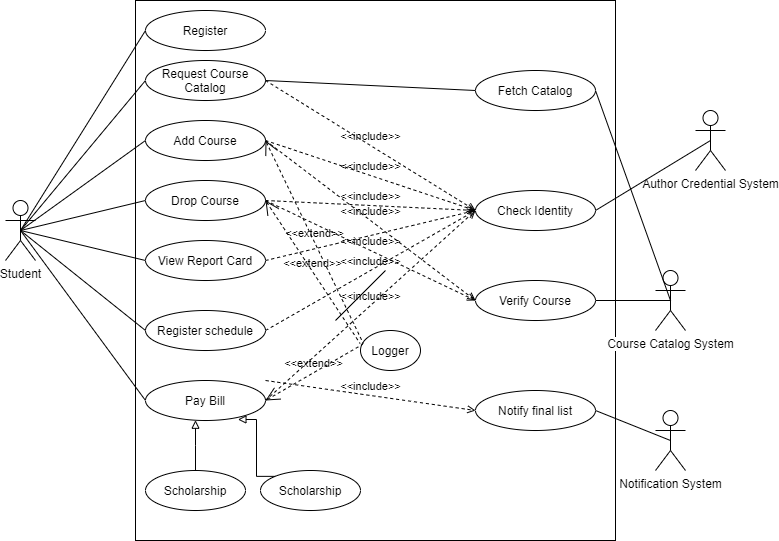

The diagram above was exported from draw.io. Its source (the exported page's mxGraphModel, read from the mxfile embedded in the PNG):
<mxGraphModel dx="1024" dy="592" grid="1" gridSize="10" guides="1" tooltips="1" connect="1" arrows="1" fold="1" page="1" pageScale="1" pageWidth="850" pageHeight="1100" math="0" shadow="0">
  <root>
    <mxCell id="0" />
    <mxCell id="1" parent="0" />
    <mxCell id="8cM5UGPQXw3fMsNvgJ57-1" value="" style="rounded=0;whiteSpace=wrap;html=1;" parent="1" vertex="1">
      <mxGeometry x="200" y="10" width="480" height="540" as="geometry" />
    </mxCell>
    <mxCell id="8cM5UGPQXw3fMsNvgJ57-4" value="Student&lt;br&gt;" style="shape=umlActor;verticalLabelPosition=bottom;labelBackgroundColor=#ffffff;verticalAlign=top;html=1;outlineConnect=0;" parent="1" vertex="1">
      <mxGeometry x="70" y="210" width="30" height="60" as="geometry" />
    </mxCell>
    <mxCell id="8cM5UGPQXw3fMsNvgJ57-5" value="Author Credential System" style="shape=umlActor;verticalLabelPosition=bottom;labelBackgroundColor=#ffffff;verticalAlign=top;html=1;outlineConnect=0;" parent="1" vertex="1">
      <mxGeometry x="760" y="120" width="30" height="60" as="geometry" />
    </mxCell>
    <mxCell id="8cM5UGPQXw3fMsNvgJ57-6" value="" style="endArrow=none;html=1;exitX=0.5;exitY=0.5;exitDx=0;exitDy=0;exitPerimeter=0;entryX=0;entryY=0.5;entryDx=0;entryDy=0;" parent="1" source="8cM5UGPQXw3fMsNvgJ57-4" target="8cM5UGPQXw3fMsNvgJ57-24" edge="1">
      <mxGeometry width="50" height="50" relative="1" as="geometry">
        <mxPoint x="400" y="280" as="sourcePoint" />
        <mxPoint x="450" y="230" as="targetPoint" />
      </mxGeometry>
    </mxCell>
    <mxCell id="8cM5UGPQXw3fMsNvgJ57-10" value="Course Catalog System" style="shape=umlActor;verticalLabelPosition=bottom;labelBackgroundColor=#ffffff;verticalAlign=top;html=1;outlineConnect=0;" parent="1" vertex="1">
      <mxGeometry x="720" y="280" width="30" height="60" as="geometry" />
    </mxCell>
    <mxCell id="8cM5UGPQXw3fMsNvgJ57-18" value="" style="endArrow=none;html=1;entryX=0;entryY=0.5;entryDx=0;entryDy=0;exitX=0.5;exitY=0.5;exitDx=0;exitDy=0;exitPerimeter=0;" parent="1" source="8cM5UGPQXw3fMsNvgJ57-4" target="8cM5UGPQXw3fMsNvgJ57-19" edge="1">
      <mxGeometry width="50" height="50" relative="1" as="geometry">
        <mxPoint x="100" y="285" as="sourcePoint" />
        <mxPoint x="262.634552545373" y="136.69799751670917" as="targetPoint" />
      </mxGeometry>
    </mxCell>
    <mxCell id="8cM5UGPQXw3fMsNvgJ57-19" value="Request Course Catalog" style="ellipse;whiteSpace=wrap;html=1;" parent="1" vertex="1">
      <mxGeometry x="210" y="70" width="120" height="40" as="geometry" />
    </mxCell>
    <mxCell id="8cM5UGPQXw3fMsNvgJ57-20" value="Add Course" style="ellipse;whiteSpace=wrap;html=1;" parent="1" vertex="1">
      <mxGeometry x="210" y="130" width="120" height="40" as="geometry" />
    </mxCell>
    <mxCell id="8cM5UGPQXw3fMsNvgJ57-21" value="Drop Course&lt;span style=&quot;color: rgba(0 , 0 , 0 , 0) ; font-family: monospace ; font-size: 0px&quot;&gt;%3CmxGraphModel%3E%3Croot%3E%3CmxCell%20id%3D%220%22%2F%3E%3CmxCell%20id%3D%221%22%20parent%3D%220%22%2F%3E%3CmxCell%20id%3D%222%22%20value%3D%22Request%20Course%20Catalog%22%20style%3D%22ellipse%3BwhiteSpace%3Dwrap%3Bhtml%3D1%3B%22%20vertex%3D%221%22%20parent%3D%221%22%3E%3CmxGeometry%20x%3D%22210%22%20y%3D%2260%22%20width%3D%22120%22%20height%3D%2240%22%20as%3D%22geometry%22%2F%3E%3C%2FmxCell%3E%3C%2Froot%3E%3C%2FmxGraphModel%3E&lt;/span&gt;" style="ellipse;whiteSpace=wrap;html=1;" parent="1" vertex="1">
      <mxGeometry x="210" y="190" width="120" height="40" as="geometry" />
    </mxCell>
    <mxCell id="8cM5UGPQXw3fMsNvgJ57-22" value="Register schedule" style="ellipse;whiteSpace=wrap;html=1;" parent="1" vertex="1">
      <mxGeometry x="210" y="320" width="120" height="40" as="geometry" />
    </mxCell>
    <mxCell id="8cM5UGPQXw3fMsNvgJ57-23" value="View Report Card" style="ellipse;whiteSpace=wrap;html=1;" parent="1" vertex="1">
      <mxGeometry x="210" y="250" width="120" height="40" as="geometry" />
    </mxCell>
    <mxCell id="8cM5UGPQXw3fMsNvgJ57-24" value="Pay Bill" style="ellipse;whiteSpace=wrap;html=1;" parent="1" vertex="1">
      <mxGeometry x="210" y="390" width="120" height="40" as="geometry" />
    </mxCell>
    <mxCell id="8cM5UGPQXw3fMsNvgJ57-25" value="" style="endArrow=none;html=1;entryX=0;entryY=0.5;entryDx=0;entryDy=0;exitX=0.5;exitY=0.5;exitDx=0;exitDy=0;exitPerimeter=0;" parent="1" source="8cM5UGPQXw3fMsNvgJ57-4" target="8cM5UGPQXw3fMsNvgJ57-20" edge="1">
      <mxGeometry width="50" height="50" relative="1" as="geometry">
        <mxPoint x="400" y="270" as="sourcePoint" />
        <mxPoint x="450" y="220" as="targetPoint" />
      </mxGeometry>
    </mxCell>
    <mxCell id="8cM5UGPQXw3fMsNvgJ57-26" value="" style="endArrow=none;html=1;entryX=0;entryY=0.5;entryDx=0;entryDy=0;exitX=0.5;exitY=0.5;exitDx=0;exitDy=0;exitPerimeter=0;" parent="1" source="8cM5UGPQXw3fMsNvgJ57-4" target="8cM5UGPQXw3fMsNvgJ57-21" edge="1">
      <mxGeometry width="50" height="50" relative="1" as="geometry">
        <mxPoint x="400" y="270" as="sourcePoint" />
        <mxPoint x="450" y="220" as="targetPoint" />
      </mxGeometry>
    </mxCell>
    <mxCell id="8cM5UGPQXw3fMsNvgJ57-27" value="" style="endArrow=none;html=1;exitX=0;exitY=0.5;exitDx=0;exitDy=0;entryX=0.5;entryY=0.5;entryDx=0;entryDy=0;entryPerimeter=0;" parent="1" source="8cM5UGPQXw3fMsNvgJ57-23" target="8cM5UGPQXw3fMsNvgJ57-4" edge="1">
      <mxGeometry width="50" height="50" relative="1" as="geometry">
        <mxPoint x="400" y="270" as="sourcePoint" />
        <mxPoint x="450" y="220" as="targetPoint" />
      </mxGeometry>
    </mxCell>
    <mxCell id="8cM5UGPQXw3fMsNvgJ57-28" value="" style="endArrow=none;html=1;entryX=0;entryY=0.5;entryDx=0;entryDy=0;exitX=0.5;exitY=0.5;exitDx=0;exitDy=0;exitPerimeter=0;" parent="1" source="8cM5UGPQXw3fMsNvgJ57-4" target="8cM5UGPQXw3fMsNvgJ57-22" edge="1">
      <mxGeometry width="50" height="50" relative="1" as="geometry">
        <mxPoint x="400" y="260" as="sourcePoint" />
        <mxPoint x="450" y="210" as="targetPoint" />
      </mxGeometry>
    </mxCell>
    <mxCell id="8cM5UGPQXw3fMsNvgJ57-29" value="Fetch Catalog" style="ellipse;whiteSpace=wrap;html=1;" parent="1" vertex="1">
      <mxGeometry x="540" y="80" width="120" height="40" as="geometry" />
    </mxCell>
    <mxCell id="8cM5UGPQXw3fMsNvgJ57-30" value="Check Identity" style="ellipse;whiteSpace=wrap;html=1;" parent="1" vertex="1">
      <mxGeometry x="540" y="200" width="120" height="40" as="geometry" />
    </mxCell>
    <mxCell id="8cM5UGPQXw3fMsNvgJ57-31" value="Verify Course" style="ellipse;whiteSpace=wrap;html=1;" parent="1" vertex="1">
      <mxGeometry x="540" y="290" width="120" height="40" as="geometry" />
    </mxCell>
    <mxCell id="8cM5UGPQXw3fMsNvgJ57-32" value="" style="endArrow=none;dashed=1;html=1;exitX=1;exitY=0.5;exitDx=0;exitDy=0;entryX=0;entryY=0.5;entryDx=0;entryDy=0;" parent="1" source="8cM5UGPQXw3fMsNvgJ57-23" target="8cM5UGPQXw3fMsNvgJ57-30" edge="1">
      <mxGeometry width="50" height="50" relative="1" as="geometry">
        <mxPoint x="400" y="260" as="sourcePoint" />
        <mxPoint x="450" y="210" as="targetPoint" />
      </mxGeometry>
    </mxCell>
    <mxCell id="8cM5UGPQXw3fMsNvgJ57-33" value="&amp;lt;&amp;lt;include&amp;gt;&amp;gt;" style="edgeStyle=none;html=1;endArrow=open;verticalAlign=bottom;dashed=1;labelBackgroundColor=none;exitX=1;exitY=0.5;exitDx=0;exitDy=0;entryX=0;entryY=0.5;entryDx=0;entryDy=0;" parent="1" source="8cM5UGPQXw3fMsNvgJ57-19" target="8cM5UGPQXw3fMsNvgJ57-30" edge="1">
      <mxGeometry width="160" relative="1" as="geometry">
        <mxPoint x="340" y="240" as="sourcePoint" />
        <mxPoint x="500" y="240" as="targetPoint" />
      </mxGeometry>
    </mxCell>
    <mxCell id="8cM5UGPQXw3fMsNvgJ57-34" value="&amp;lt;&amp;lt;include&amp;gt;&amp;gt;" style="edgeStyle=none;html=1;endArrow=open;verticalAlign=bottom;dashed=1;labelBackgroundColor=none;exitX=1;exitY=0.5;exitDx=0;exitDy=0;entryX=0;entryY=0.5;entryDx=0;entryDy=0;" parent="1" source="8cM5UGPQXw3fMsNvgJ57-22" target="8cM5UGPQXw3fMsNvgJ57-30" edge="1">
      <mxGeometry width="160" relative="1" as="geometry">
        <mxPoint x="340" y="90" as="sourcePoint" />
        <mxPoint x="520" y="240" as="targetPoint" />
      </mxGeometry>
    </mxCell>
    <mxCell id="8cM5UGPQXw3fMsNvgJ57-35" value="&amp;lt;&amp;lt;include&amp;gt;&amp;gt;" style="edgeStyle=none;html=1;endArrow=open;verticalAlign=bottom;dashed=1;labelBackgroundColor=none;exitX=1;exitY=0.5;exitDx=0;exitDy=0;entryX=0;entryY=0.5;entryDx=0;entryDy=0;" parent="1" source="8cM5UGPQXw3fMsNvgJ57-24" target="8cM5UGPQXw3fMsNvgJ57-30" edge="1">
      <mxGeometry width="160" relative="1" as="geometry">
        <mxPoint x="350" y="100" as="sourcePoint" />
        <mxPoint x="530" y="250" as="targetPoint" />
      </mxGeometry>
    </mxCell>
    <mxCell id="8cM5UGPQXw3fMsNvgJ57-36" value="&amp;lt;&amp;lt;include&amp;gt;&amp;gt;" style="edgeStyle=none;html=1;endArrow=open;verticalAlign=bottom;dashed=1;labelBackgroundColor=none;exitX=1;exitY=0.5;exitDx=0;exitDy=0;entryX=0;entryY=0.5;entryDx=0;entryDy=0;" parent="1" source="8cM5UGPQXw3fMsNvgJ57-21" target="8cM5UGPQXw3fMsNvgJ57-30" edge="1">
      <mxGeometry width="160" relative="1" as="geometry">
        <mxPoint x="360" y="110" as="sourcePoint" />
        <mxPoint x="540" y="260" as="targetPoint" />
      </mxGeometry>
    </mxCell>
    <mxCell id="8cM5UGPQXw3fMsNvgJ57-37" value="&amp;lt;&amp;lt;include&amp;gt;&amp;gt;" style="edgeStyle=none;html=1;endArrow=open;verticalAlign=bottom;dashed=1;labelBackgroundColor=none;exitX=1;exitY=0.5;exitDx=0;exitDy=0;entryX=0;entryY=0.5;entryDx=0;entryDy=0;" parent="1" source="8cM5UGPQXw3fMsNvgJ57-20" target="8cM5UGPQXw3fMsNvgJ57-30" edge="1">
      <mxGeometry width="160" relative="1" as="geometry">
        <mxPoint x="330" y="150" as="sourcePoint" />
        <mxPoint x="510" y="230" as="targetPoint" />
      </mxGeometry>
    </mxCell>
    <mxCell id="8cM5UGPQXw3fMsNvgJ57-38" value="&amp;lt;&amp;lt;include&amp;gt;&amp;gt;" style="edgeStyle=none;html=1;endArrow=open;verticalAlign=bottom;dashed=1;labelBackgroundColor=none;entryX=0;entryY=0.5;entryDx=0;entryDy=0;exitX=1;exitY=0.5;exitDx=0;exitDy=0;" parent="1" source="8cM5UGPQXw3fMsNvgJ57-20" target="8cM5UGPQXw3fMsNvgJ57-31" edge="1">
      <mxGeometry width="160" relative="1" as="geometry">
        <mxPoint x="380" y="130" as="sourcePoint" />
        <mxPoint x="560" y="280" as="targetPoint" />
      </mxGeometry>
    </mxCell>
    <mxCell id="8cM5UGPQXw3fMsNvgJ57-40" value="&amp;lt;&amp;lt;include&amp;gt;&amp;gt;" style="edgeStyle=none;html=1;endArrow=open;verticalAlign=bottom;dashed=1;labelBackgroundColor=none;entryX=0;entryY=0.5;entryDx=0;entryDy=0;exitX=1;exitY=0.5;exitDx=0;exitDy=0;" parent="1" source="8cM5UGPQXw3fMsNvgJ57-21" target="8cM5UGPQXw3fMsNvgJ57-31" edge="1">
      <mxGeometry width="160" relative="1" as="geometry">
        <mxPoint x="340" y="160" as="sourcePoint" />
        <mxPoint x="510" y="310" as="targetPoint" />
      </mxGeometry>
    </mxCell>
    <mxCell id="8cM5UGPQXw3fMsNvgJ57-42" value="Notify final list" style="ellipse;whiteSpace=wrap;html=1;" parent="1" vertex="1">
      <mxGeometry x="540" y="400" width="120" height="40" as="geometry" />
    </mxCell>
    <mxCell id="8cM5UGPQXw3fMsNvgJ57-43" value="&amp;lt;&amp;lt;include&amp;gt;&amp;gt;" style="edgeStyle=none;html=1;endArrow=open;verticalAlign=bottom;dashed=1;labelBackgroundColor=none;entryX=0;entryY=0.5;entryDx=0;entryDy=0;" parent="1" target="8cM5UGPQXw3fMsNvgJ57-42" edge="1">
      <mxGeometry width="160" relative="1" as="geometry">
        <mxPoint x="330" y="390" as="sourcePoint" />
        <mxPoint x="530" y="220" as="targetPoint" />
      </mxGeometry>
    </mxCell>
    <mxCell id="8cM5UGPQXw3fMsNvgJ57-46" value="Notification System" style="shape=umlActor;verticalLabelPosition=bottom;labelBackgroundColor=#ffffff;verticalAlign=top;html=1;outlineConnect=0;" parent="1" vertex="1">
      <mxGeometry x="720" y="420" width="30" height="60" as="geometry" />
    </mxCell>
    <mxCell id="8cM5UGPQXw3fMsNvgJ57-50" value="" style="endArrow=none;html=1;exitX=1;exitY=0.5;exitDx=0;exitDy=0;entryX=0.5;entryY=0.5;entryDx=0;entryDy=0;entryPerimeter=0;" parent="1" source="8cM5UGPQXw3fMsNvgJ57-29" target="8cM5UGPQXw3fMsNvgJ57-10" edge="1">
      <mxGeometry width="50" height="50" relative="1" as="geometry">
        <mxPoint x="400" y="250" as="sourcePoint" />
        <mxPoint x="680" y="290" as="targetPoint" />
      </mxGeometry>
    </mxCell>
    <mxCell id="8cM5UGPQXw3fMsNvgJ57-51" value="" style="endArrow=none;html=1;exitX=0.5;exitY=0.5;exitDx=0;exitDy=0;exitPerimeter=0;entryX=1;entryY=0.5;entryDx=0;entryDy=0;" parent="1" source="8cM5UGPQXw3fMsNvgJ57-5" target="8cM5UGPQXw3fMsNvgJ57-30" edge="1">
      <mxGeometry width="50" height="50" relative="1" as="geometry">
        <mxPoint x="400" y="360" as="sourcePoint" />
        <mxPoint x="450" y="310" as="targetPoint" />
      </mxGeometry>
    </mxCell>
    <mxCell id="8cM5UGPQXw3fMsNvgJ57-52" value="" style="endArrow=none;html=1;entryX=1;entryY=0.5;entryDx=0;entryDy=0;exitX=0.5;exitY=0.5;exitDx=0;exitDy=0;exitPerimeter=0;" parent="1" source="8cM5UGPQXw3fMsNvgJ57-46" target="8cM5UGPQXw3fMsNvgJ57-42" edge="1">
      <mxGeometry width="50" height="50" relative="1" as="geometry">
        <mxPoint x="400" y="290" as="sourcePoint" />
        <mxPoint x="450" y="240" as="targetPoint" />
      </mxGeometry>
    </mxCell>
    <mxCell id="2dHq-_ZxhXP1HJYdoSYs-3" value="" style="endArrow=none;html=1;exitX=0.5;exitY=0.5;exitDx=0;exitDy=0;exitPerimeter=0;entryX=1;entryY=0.5;entryDx=0;entryDy=0;" parent="1" source="8cM5UGPQXw3fMsNvgJ57-10" target="8cM5UGPQXw3fMsNvgJ57-31" edge="1">
      <mxGeometry width="50" height="50" relative="1" as="geometry">
        <mxPoint x="745" y="160" as="sourcePoint" />
        <mxPoint x="650" y="220" as="targetPoint" />
      </mxGeometry>
    </mxCell>
    <mxCell id="2dHq-_ZxhXP1HJYdoSYs-4" value="Logger" style="ellipse;whiteSpace=wrap;html=1;" parent="1" vertex="1">
      <mxGeometry x="425" y="340" width="60" height="40" as="geometry" />
    </mxCell>
    <mxCell id="2dHq-_ZxhXP1HJYdoSYs-7" value="&amp;lt;&amp;lt;extend&amp;gt;&amp;gt;" style="edgeStyle=none;html=1;startArrow=open;endArrow=none;startSize=12;verticalAlign=bottom;dashed=1;labelBackgroundColor=none;exitX=1;exitY=0.5;exitDx=0;exitDy=0;entryX=0.047;entryY=0.325;entryDx=0;entryDy=0;entryPerimeter=0;" parent="1" source="8cM5UGPQXw3fMsNvgJ57-20" target="2dHq-_ZxhXP1HJYdoSYs-4" edge="1">
      <mxGeometry width="160" relative="1" as="geometry">
        <mxPoint x="310" y="480" as="sourcePoint" />
        <mxPoint x="470" y="480" as="targetPoint" />
      </mxGeometry>
    </mxCell>
    <mxCell id="2dHq-_ZxhXP1HJYdoSYs-8" value="&amp;lt;&amp;lt;extend&amp;gt;&amp;gt;" style="edgeStyle=none;html=1;startArrow=open;endArrow=none;startSize=12;verticalAlign=bottom;dashed=1;labelBackgroundColor=none;exitX=1;exitY=0.5;exitDx=0;exitDy=0;entryX=-0.007;entryY=0.325;entryDx=0;entryDy=0;entryPerimeter=0;" parent="1" source="8cM5UGPQXw3fMsNvgJ57-21" target="2dHq-_ZxhXP1HJYdoSYs-4" edge="1">
      <mxGeometry width="160" relative="1" as="geometry">
        <mxPoint x="340" y="160" as="sourcePoint" />
        <mxPoint x="442.81999999999994" y="343" as="targetPoint" />
      </mxGeometry>
    </mxCell>
    <mxCell id="2dHq-_ZxhXP1HJYdoSYs-9" value="&amp;lt;&amp;lt;extend&amp;gt;&amp;gt;" style="edgeStyle=none;html=1;startArrow=open;endArrow=none;startSize=12;verticalAlign=bottom;dashed=1;labelBackgroundColor=none;exitX=1;exitY=0.5;exitDx=0;exitDy=0;entryX=0.037;entryY=0.345;entryDx=0;entryDy=0;entryPerimeter=0;" parent="1" source="8cM5UGPQXw3fMsNvgJ57-24" target="2dHq-_ZxhXP1HJYdoSYs-4" edge="1">
      <mxGeometry width="160" relative="1" as="geometry">
        <mxPoint x="340" y="220" as="sourcePoint" />
        <mxPoint x="420" y="350" as="targetPoint" />
      </mxGeometry>
    </mxCell>
    <mxCell id="ogGTngU3ub4V3vEd4qV4-3" value="" style="endArrow=none;html=1;exitX=1;exitY=0.5;exitDx=0;exitDy=0;entryX=0;entryY=0.5;entryDx=0;entryDy=0;" parent="1" source="8cM5UGPQXw3fMsNvgJ57-19" target="8cM5UGPQXw3fMsNvgJ57-29" edge="1">
      <mxGeometry width="50" height="50" relative="1" as="geometry">
        <mxPoint x="400" y="330" as="sourcePoint" />
        <mxPoint x="450" y="280" as="targetPoint" />
      </mxGeometry>
    </mxCell>
    <mxCell id="ogGTngU3ub4V3vEd4qV4-4" value="Scholarship" style="ellipse;whiteSpace=wrap;html=1;" parent="1" vertex="1">
      <mxGeometry x="210" y="480" width="100" height="40" as="geometry" />
    </mxCell>
    <mxCell id="xYUPQ6NujW4Pjg51DIiq-2" value="Scholarship" style="ellipse;whiteSpace=wrap;html=1;" parent="1" vertex="1">
      <mxGeometry x="325" y="480" width="100" height="40" as="geometry" />
    </mxCell>
    <mxCell id="xYUPQ6NujW4Pjg51DIiq-3" value="" style="endArrow=none;html=1;" parent="1" edge="1">
      <mxGeometry width="50" height="50" relative="1" as="geometry">
        <mxPoint x="400" y="330" as="sourcePoint" />
        <mxPoint x="450" y="280" as="targetPoint" />
      </mxGeometry>
    </mxCell>
    <UserObject label="" lucidchartObjectId="jwb6viM.~n4k" id="xYUPQ6NujW4Pjg51DIiq-4">
      <mxCell style="html=1;jettySize=18;fontSize=11;strokeOpacity=100;rounded=1;arcSize=0;edgeStyle=elbowEdgeStyle;startArrow=none;;endArrow=block;endFill=0;;exitX=0.5;exitY=0;exitDx=0;exitDy=0;" parent="1" source="ogGTngU3ub4V3vEd4qV4-4" target="8cM5UGPQXw3fMsNvgJ57-24" edge="1">
        <mxGeometry width="100" height="100" relative="1" as="geometry">
          <Array as="points" />
          <mxPoint x="120" y="144" as="sourcePoint" />
          <mxPoint x="180" y="144" as="targetPoint" />
        </mxGeometry>
      </mxCell>
    </UserObject>
    <UserObject label="" lucidchartObjectId="jwb6viM.~n4k" id="xYUPQ6NujW4Pjg51DIiq-5">
      <mxCell style="html=1;jettySize=18;fontSize=11;strokeOpacity=100;rounded=1;arcSize=0;edgeStyle=elbowEdgeStyle;startArrow=none;;endArrow=block;endFill=0;;entryX=0.77;entryY=0.975;entryDx=0;entryDy=0;exitX=0;exitY=0;exitDx=0;exitDy=0;entryPerimeter=0;" parent="1" source="xYUPQ6NujW4Pjg51DIiq-2" target="8cM5UGPQXw3fMsNvgJ57-24" edge="1">
        <mxGeometry width="100" height="100" relative="1" as="geometry">
          <Array as="points" />
          <mxPoint x="130" y="154" as="sourcePoint" />
          <mxPoint x="190" y="154" as="targetPoint" />
        </mxGeometry>
      </mxCell>
    </UserObject>
    <mxCell id="pCrlRpdITLYoKGbCu9GQ-1" value="Register" style="ellipse;whiteSpace=wrap;html=1;" parent="1" vertex="1">
      <mxGeometry x="210" y="20" width="120" height="40" as="geometry" />
    </mxCell>
    <mxCell id="pCrlRpdITLYoKGbCu9GQ-2" value="" style="endArrow=none;html=1;entryX=0;entryY=0.5;entryDx=0;entryDy=0;exitX=0.5;exitY=0.5;exitDx=0;exitDy=0;exitPerimeter=0;" parent="1" source="8cM5UGPQXw3fMsNvgJ57-4" target="pCrlRpdITLYoKGbCu9GQ-1" edge="1">
      <mxGeometry width="50" height="50" relative="1" as="geometry">
        <mxPoint x="50" y="90" as="sourcePoint" />
        <mxPoint x="100" y="40" as="targetPoint" />
      </mxGeometry>
    </mxCell>
  </root>
</mxGraphModel>